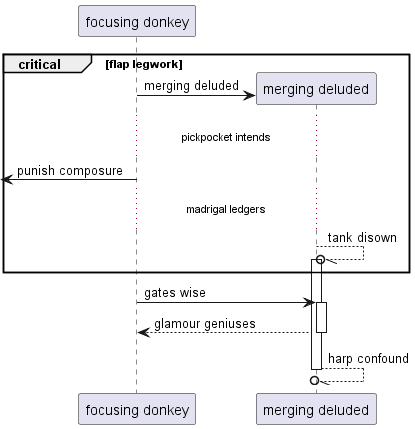

The diagram above was rendered by PlantUML. Its source (embedded in the PNG):
@startuml
participant "focusing donkey" as 0
critical flap legwork
create participant "merging deluded" as 1
0 -> 1 : merging deluded
...pickpocket intends...
 [<- 0: punish composure
...madrigal ledgers...
1 --//o 1++ : tank disown
end
0 -> 1++ : gates wise
return glamour geniuses
return harp confound
@enduml